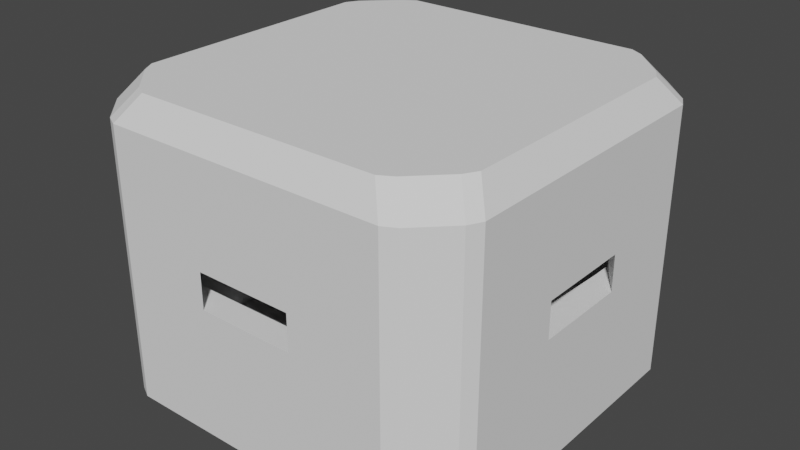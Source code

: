 # Source: 1x1_Bunker.blend  (saved by Blender 2.93.21; exported with 4.5.12 LTS)
import bpy
from mathutils import Matrix  # noqa: F401  (used for matrix-valued properties, if any)

bpy.ops.wm.read_factory_settings(use_empty=True)
scene = bpy.context.scene
scene.name = 'Scene'

# ---- collections
col_collection = bpy.data.collections.new('Collection'); scene.collection.children.link(col_collection)

# ---- world
world_world = bpy.data.worlds.new('World'); scene.world = world_world
world_world.use_nodes = True; world_world.node_tree.nodes.clear()
_N = world_world.node_tree.nodes; _L = world_world.node_tree.links
n0 = _N.new('ShaderNodeOutputWorld'); n0.name = 'World Output'; n0.location = (300, 300)
n1 = _N.new('ShaderNodeBackground'); n1.name = 'Background'; n1.location = (10, 300)
n1.inputs[0].default_value = (0.05088, 0.05088, 0.05088, 1.0)
_L.new(n1.outputs[0], n0.inputs[0])
n0.is_active_output = True
world_world.color = (0.05088, 0.05088, 0.05088)
world_world.use_sun_shadow = False
world_world.sun_shadow_jitter_overblur = 0.0

# ---- meshes
me_cube = bpy.data.meshes.new('Cube')
me_cube.from_pydata([(0.8158, 0.8192, 0.1153), (0.8158, -0.8125, 0.1153), (-0.8158, 0.8192, 0.1153), (-0.8158, -0.8125, 0.1153), (0.8158, -0.8125, 0.6521), (0.8158, -0.8125, 0.8387), (-0.8158, -0.8125, 0.8387), (-0.8158, -0.8125, 0.6521), (-0.8158, 0.8192, 0.8387), (-0.8158, 0.8192, 0.6521), (0.8158, 0.8192, 0.8387), (0.8158, 0.8192, 0.6521), (-0.4033, -0.8639, 0.1153), (0.4033, -0.8639, 0.1153), (0.4033, 0.8706, 0.1153), (-0.4033, 0.8706, 0.1153), (0.4033, -0.8639, 0.6521), (-0.4033, -0.8639, 0.6521), (0.4033, -0.8639, 0.8387), (-0.4033, -0.8639, 0.8387), (-0.4033, 0.8706, 0.5184), (0.4033, 0.8706, 0.5184), (-0.4033, 0.8706, 0.9214), (0.4033, 0.8706, 0.9214), (-0.1344, -0.8639, 0.1153), (0.1344, -0.8639, 0.1153), (0.1116, 0.7141, 0.1153), (-0.1116, 0.7141, 0.1153), (0.1344, -0.8639, 0.6521), (-0.1344, -0.8639, 0.6521), (0.1344, -0.8639, 0.8387), (-0.1344, -0.8639, 0.8387), (-0.1344, 0.8706, 0.9806), (0.1344, 0.8706, 0.9806), (-0.2354, -1.0, 0.8387), (1.0, 0.4956, 0.6521), (1.0, 0.4956, 0.8387), (-0.07847, -1.0, 0.8387), (-0.2354, -1.0, 0.6521), (1.0, -0.5075, 0.6521), (1.0, -0.5075, 0.8387), (-0.5062, -1.0, 0.6521), (-1.0, -0.5075, 0.6521), (-1.0, -0.5075, 0.8387), (0.2354, -1.0, 0.6521), (0.07847, -1.0, 0.6521), (-1.0, 0.4956, 0.6521), (-1.0, 0.4956, 0.8387), (0.3348, 1.0, 0.5184), (-0.3348, 1.0, 0.9214), (-0.3348, 1.0, 0.5184), (0.3348, 1.0, 0.9214), (0.1116, 1.0, 0.9806), (-0.1116, 1.0, 0.9806), (0.2354, -1.0, 0.8387), (0.5062, -1.0, 0.6521), (0.5062, -1.0, 0.8387), (0.07847, -1.0, 0.8387), (-0.07847, -1.0, 0.6521), (-0.5062, -1.0, 0.8387), (-0.7357, -1.0, -0.01408), (-1.0, -0.7357, -0.01408), (-1.0, 0.7357, -0.01408), (-0.7357, 1.0, 0.03735), (-0.7471, 1.0, -0.01408), (1.0, -0.7357, -0.01408), (0.7357, -1.0, -0.01408), (0.7357, 1.0, 0.03735), (1.0, 0.7357, -0.01408), (0.7471, 1.0, -0.01408), (-0.8672, -0.4303, 0.8387), (-0.8672, -0.4303, 0.6521), (-1.0, -0.2567, 0.6521), (-1.0, -0.2567, 0.8387), (-1.0, 0.2448, 0.6521), (-1.0, 0.2448, 0.8387), (-0.8672, 0.437, 0.8387), (-0.8672, 0.437, 0.6521), (0.4336, -0.8639, 0.6521), (0.4336, -0.8639, 0.8387), (-0.4336, -0.8639, 0.8387), (-0.4336, -0.8639, 0.6521), (0.2531, -1.0, 0.6521), (-0.2531, -1.0, 0.8387), (-0.2531, -1.0, 0.6521), (0.2531, -1.0, 0.8387), (0.8672, -0.4303, 0.6521), (0.8672, -0.4303, 0.8387), (0.8672, 0.437, 0.8387), (1.0, 0.2448, 0.8387), (1.0, -0.2567, 0.6521), (1.0, -0.2567, 0.8387), (1.0, 0.2448, 0.6521), (0.8672, 0.437, 0.6521), (-0.3348, 1.0, -0.01408), (0.3348, 1.0, -0.01408), (0.3348, 1.0, 0.05079), (0.3348, 0.9354, 0.1153), (0.3348, 1.0, 0.1799), (0.3982, 1.0, 0.103), (0.1116, 1.0, 0.05079), (0.1116, 0.9354, 0.1153), (-0.3348, 0.9354, 0.1153), (-0.3348, 1.0, 0.05079), (-0.3982, 1.0, 0.103), (-0.3348, 1.0, 0.1799), (-0.1116, 0.9354, 0.1153), (-0.1116, 1.0, 0.05079), (-0.8034, -0.9647, -0.01408), (-0.9647, -0.8034, -0.01408), (0.9647, -0.8034, -0.01408), (0.8034, -0.9647, -0.01408), (0.8034, 0.9647, 0.02733), (0.9647, 0.8034, -0.004056), (-0.9647, 0.8034, -0.004056), (-0.8034, 0.9647, 0.02733), (0.8672, 0.5291, 0.1153), (-0.8672, 0.5291, 0.1153), (-0.1116, 0.4306, 0.1153), (-1.0, 0.2981, 0.6521), (0.8672, 0.5291, 0.6521), (-0.8672, 0.5291, 0.6521), (0.3348, 0.4306, 0.1153), (0.1116, 0.4306, 0.1153), (1.0, 0.2981, 0.6521), (-0.3348, 0.4306, 0.1153), (0.8672, 0.3355, 0.1153), (-0.8672, 0.3355, 0.1153), (1.0, 0.1861, 0.6521), (-0.1116, 0.354, 0.1153), (-1.0, 0.1861, 0.6521), (0.8672, 0.3355, 0.6521), (-0.8672, 0.3355, 0.6521), (0.4377, 0.354, 0.1153), (0.1116, 0.354, 0.1153), (-0.4377, 0.354, 0.1153), (-0.1116, 0.354, 1.252), (-0.1116, 0.4306, 1.252), (0.4377, 0.354, 1.252), (0.3348, 0.4306, 1.252), (0.1116, 0.354, 1.252), (0.1116, 0.4306, 1.252), (-0.4377, 0.354, 1.252), (-0.3348, 0.4306, 1.252), (-0.4033, -0.8639, 1.252), (0.4033, 0.8706, 1.252), (-0.1344, -0.8639, 1.252), (0.1344, 0.8706, 1.252), (0.8158, -0.8125, 1.252), (-0.8158, -0.8125, 1.252), (-0.8158, 0.8192, 1.252), (0.8158, 0.8192, 1.252), (-0.4033, 0.8706, 1.252), (0.4033, -0.8639, 1.252), (0.1344, -0.8639, 1.252), (-0.1344, 0.8706, 1.252), (-1.0, 0.6558, 1.252), (0.8032, 0.9646, 1.252), (0.8032, -0.9646, 1.252), (1.0, -0.7353, 1.252), (0.6782, -1.0, 1.252), (-1.0, -0.6582, 1.252), (-0.9646, 0.8032, 1.252), (-0.8032, -0.9646, 1.252), (-1.0, 0.7353, 1.252), (-0.7353, -1.0, 1.252), (0.9646, -0.8032, 1.252), (1.0, -0.6782, 1.252), (0.7353, -1.0, 1.252), (-0.7353, 1.0, 1.252), (-1.0, -0.7353, 1.252), (1.0, 0.6642, 1.252), (-0.6678, -1.0, 1.252), (0.7353, 1.0, 1.252), (0.9646, 0.8032, 1.252), (-0.8032, 0.9646, 1.252), (1.0, 0.7353, 1.252), (-0.9646, -0.8032, 1.252)], [], [(56, 160, 172, 59, 34, 37, 57, 54), (95, 94, 103, 107, 100, 96), (106, 27, 26, 101), (65, 159, 166, 110), (36, 171, 167, 40), (43, 161, 156, 47), (133, 13, 1, 126), (12, 3, 7, 17), (5, 4, 78, 79), (14, 0, 11, 21), (21, 11, 10, 23), (117, 2, 9, 121), (47, 46, 74, 75), (126, 1, 4, 131), (128, 131, 4, 39), (4, 5, 87, 86), (5, 10, 36, 40), (35, 36, 89, 92), (6, 59, 83, 80), (16, 44, 55, 4), (6, 19, 34, 59), (119, 121, 9, 46), (8, 6, 43, 47), (6, 7, 71, 70), (54, 18, 5, 56), (19, 31, 37, 34), (38, 17, 7, 41), (28, 45, 44, 16), (9, 20, 22, 8), (63, 169, 173, 67, 99, 98, 48, 51, 52, 53, 49, 50, 105, 104), (2, 15, 20, 9), (96, 99, 67, 69, 95), (1, 13, 16, 4), (24, 12, 17, 29), (127, 3, 12, 135), (134, 25, 13, 133), (135, 12, 24, 129), (129, 24, 25, 134), (13, 25, 28, 16), (25, 24, 29, 28), (33, 32, 53, 52), (23, 33, 52, 51), (32, 22, 49, 53), (102, 15, 27, 106), (58, 29, 17, 38), (45, 28, 29, 58), (57, 30, 18, 54), (31, 30, 57, 37), (49, 22, 20, 50), (104, 103, 94, 64, 63), (50, 20, 15, 102, 105), (48, 21, 23, 51), (62, 164, 162, 114), (67, 173, 157, 112), (115, 175, 169, 63), (113, 174, 176, 68), (62, 114, 115, 63, 64), (67, 112, 113, 68, 69), (109, 177, 170, 61), (70, 71, 72, 73), (77, 76, 75, 74), (43, 6, 70, 73), (42, 43, 73, 72), (7, 42, 72, 71), (8, 47, 75, 76), (9, 8, 76, 77), (46, 9, 77, 74), (81, 80, 83, 84), (79, 78, 82, 85), (55, 56, 85, 82), (41, 7, 81, 84), (56, 5, 79, 85), (7, 6, 80, 81), (4, 55, 82, 78), (59, 41, 84, 83), (90, 86, 87, 91), (89, 88, 93, 92), (10, 11, 93, 88), (40, 39, 90, 91), (39, 4, 86, 90), (36, 10, 88, 89), (11, 35, 92, 93), (5, 40, 91, 87), (98, 97, 14, 21, 48), (96, 97, 98, 99), (102, 103, 104, 105), (96, 100, 101, 97), (102, 106, 107, 103), (100, 107, 106, 101), (101, 26, 14, 97), (62, 64, 94, 95, 69, 68, 65, 110, 111, 66, 60, 108, 109, 61), (111, 158, 168, 66), (60, 165, 163, 108), (27, 118, 123, 26), (15, 125, 118, 27), (26, 123, 122, 14), (2, 117, 125, 15), (130, 132, 121, 119), (35, 11, 120, 124), (0, 116, 120, 11), (127, 117, 121, 132), (14, 122, 116, 0), (3, 127, 132, 7), (42, 7, 132, 130), (129, 134, 140, 136), (118, 125, 143, 137), (134, 133, 138, 140), (117, 127, 135, 125), (124, 120, 131, 128), (116, 126, 131, 120), (122, 133, 126, 116), (125, 135, 142, 143), (122, 123, 141, 139), (135, 129, 136, 142), (123, 118, 137, 141), (133, 122, 139, 138), (30, 31, 146, 154), (18, 30, 154, 153), (32, 33, 147, 155), (22, 32, 155, 152), (33, 23, 145, 147), (8, 22, 152, 150), (31, 19, 144, 146), (5, 18, 153, 148), (19, 6, 149, 144), (23, 10, 151, 145), (6, 8, 150, 149), (10, 5, 148, 151), (163, 177, 109, 108), (166, 158, 111, 110), (172, 165, 60, 66, 168, 160, 56, 55, 44, 45, 58, 38, 41, 59), (156, 164, 62, 61, 170, 161, 43, 42, 130, 119, 46, 47), (157, 174, 113, 112), (162, 175, 115, 114), (167, 159, 65, 68, 176, 171, 36, 35, 124, 128, 39, 40), (155, 147, 145, 151, 173, 169, 150, 152), (151, 148, 159, 167, 171, 176), (154, 146, 144, 149, 165, 172, 160, 168, 148, 153), (149, 150, 164, 156, 161, 170), (162, 164, 150, 169, 175), (170, 177, 163, 165, 149), (168, 158, 166, 159, 148), (157, 173, 151, 176, 174), (139, 141, 137, 143, 142, 136, 140, 138)])
_uv = me_cube.uv_layers.new(name='UVMap')
_uv.uv.foreach_set('vector', [0.7531, 0.6002, 0.8391, 0.8069, 0.1661, 0.8069, 0.2469, 0.6002, 0.3823, 0.6002, 0.4608, 0.6002, 0.5392, 0.6002, 0.6177, 0.6002, 0.6674, 0.1738, 0.3326, 0.1738, 0.3326, 0.2063, 0.4442, 0.2063, 0.5558, 0.2063, 0.6674, 0.2063, 0.4442, 0.9412, 0.4442, 0.8305, 0.5558, 0.8305, 0.5558, 0.9412, 0.1056, 0.1738, 0.1058, 0.8069, 0.07184, 0.8069, 0.07173, 0.1738, 0.7212, 0.6002, 0.8055, 0.8069, 0.1343, 0.8069, 0.2197, 0.6002, 0.2197, 0.6002, 0.1443, 0.8069, 0.8013, 0.8069, 0.7212, 0.6002, 0.7189, 0.6504, 0.7016, 0.04151, 0.9079, 0.06721, 0.9336, 0.6412, 0.2983, 0.2385, 0.09208, 0.2385, 0.09208, 0.5069, 0.2983, 0.5069, 0.9079, 0.6002, 0.9079, 0.5069, 0.7168, 0.5069, 0.7168, 0.6002, 0.7016, 0.2385, 0.9079, 0.2385, 0.9079, 0.5069, 0.7016, 0.4401, 0.7016, 0.4401, 0.9079, 0.5069, 0.9079, 0.6002, 0.7016, 0.6416, 0.738, 0.2385, 0.883, 0.2385, 0.883, 0.5069, 0.738, 0.5069, 0.7212, 0.6002, 0.7212, 0.5069, 0.5959, 0.5069, 0.5959, 0.6002, 0.6412, 0.2385, 0.06721, 0.2385, 0.06721, 0.5069, 0.6412, 0.5069, 1.0, 0.5665, 0.9336, 0.6412, 0.9079, 0.06721, 1.0, 0.2197, 0.06721, 0.5069, 0.06721, 0.6002, 0.2583, 0.6002, 0.2583, 0.5069, 0.9079, 0.06721, 0.9079, 0.883, 1.0, 0.7212, 1.0, 0.2197, 0.7212, 0.5069, 0.7212, 0.6002, 0.5959, 0.6002, 0.5959, 0.5069, 0.09208, 0.06721, 0.2469, -0.02656, 0.3734, -0.02656, 0.2832, 0.04151, 0.7016, 0.04151, 0.6177, -0.02656, 0.7531, -0.02656, 0.9079, 0.06721, 0.09208, 0.06721, 0.2983, 0.04151, 0.3823, -0.02656, 0.2469, -0.02656, -1.061e-05, 0.6225, 0.06638, 0.738, 0.09208, 0.883, -1.061e-05, 0.7212, 0.09208, 0.883, 0.09208, 0.06721, -1.061e-05, 0.2197, -1.061e-05, 0.7212, 0.06721, 0.6002, 0.06721, 0.5069, 0.2583, 0.5069, 0.2583, 0.6002, 0.6177, -0.02656, 0.7016, 0.04151, 0.9079, 0.06721, 0.7531, -0.02656, 0.2983, 0.04151, 0.4328, 0.04151, 0.4608, -0.02656, 0.3823, -0.02656, 0.3823, -0.02656, 0.2983, 0.04151, 0.09208, 0.06721, 0.2469, -0.02656, 0.5672, 0.04151, 0.5392, -0.02656, 0.6177, -0.02656, 0.7016, 0.04151, 0.09208, 0.5069, 0.2983, 0.4401, 0.2983, 0.6416, 0.09208, 0.6002, 0.1321, 0.1996, 0.1323, 0.8069, 0.8676, 0.8069, 0.8678, 0.1996, 0.6991, 0.2324, 0.6674, 0.2708, 0.6674, 0.4401, 0.6674, 0.6416, 0.5558, 0.6712, 0.4442, 0.6712, 0.3326, 0.6416, 0.3326, 0.4401, 0.3326, 0.2708, 0.3009, 0.2324, 0.09208, 0.2385, 0.2983, 0.2385, 0.2983, 0.4401, 0.09208, 0.5069, 0.6674, 0.2063, 0.6991, 0.2324, 0.8678, 0.1996, 0.8735, 0.1738, 0.6674, 0.1738, 0.9079, 0.2385, 0.7016, 0.2385, 0.7016, 0.5069, 0.9079, 0.5069, 0.4328, 0.2385, 0.2983, 0.2385, 0.2983, 0.5069, 0.4328, 0.5069, 0.06638, 0.6412, 0.09208, 0.06721, 0.2983, 0.04151, 0.2811, 0.6504, 0.5558, 0.6504, 0.5672, 0.04151, 0.7016, 0.04151, 0.7189, 0.6504, 0.2811, 0.6504, 0.2983, 0.04151, 0.4328, 0.04151, 0.4442, 0.6504, 0.4442, 0.6504, 0.4328, 0.04151, 0.5672, 0.04151, 0.5558, 0.6504, 0.7016, 0.2385, 0.5672, 0.2385, 0.5672, 0.5069, 0.7016, 0.5069, 0.5672, 0.2385, 0.4328, 0.2385, 0.4328, 0.5069, 0.5672, 0.5069, 0.5672, 0.9087, 0.4328, 0.9087, 0.4442, 0.9734, 0.5558, 0.9734, 0.7016, 0.9087, 0.5672, 0.9087, 0.5558, 0.9734, 0.6674, 0.9734, 0.4328, 0.9087, 0.2983, 0.9087, 0.3326, 0.9734, 0.4442, 0.9734, 0.3326, 0.9412, 0.2983, 0.9087, 0.4442, 0.8305, 0.4442, 0.9412, 0.4608, -0.02656, 0.4328, 0.04151, 0.2983, 0.04151, 0.3823, -0.02656, 0.5392, -0.02656, 0.5672, 0.04151, 0.4328, 0.04151, 0.4608, -0.02656, 0.5392, -0.02656, 0.5672, 0.04151, 0.7016, 0.04151, 0.6177, -0.02656, 0.4328, 0.04151, 0.5672, 0.04151, 0.5392, -0.02656, 0.4608, -0.02656, 0.9734, 0.6416, 0.9087, 0.6416, 0.9087, 0.4401, 0.9734, 0.4401, 0.3009, 0.2324, 0.3326, 0.2063, 0.3326, 0.1738, 0.1264, 0.1738, 0.1321, 0.1996, 0.9734, 0.4401, 0.9087, 0.4401, 0.9087, 0.2385, 0.9412, 0.2385, 0.9734, 0.2708, 0.9734, 0.4401, 0.9087, 0.4401, 0.9087, 0.6416, 0.9734, 0.6416, 0.8413, 0.1738, 0.8411, 0.8069, 0.875, 0.8069, 0.8752, 0.1788, 0.8678, 0.1996, 0.8676, 0.8069, 0.9016, 0.8069, 0.9017, 0.1945, 0.09828, 0.1945, 0.09838, 0.8069, 0.1323, 0.8069, 0.1321, 0.1996, 0.8752, 0.1788, 0.875, 0.8069, 0.8411, 0.8069, 0.8413, 0.1738, -1.061e-05, 0.1738, 0.01763, 0.1788, 0.09828, 0.1945, 0.1321, 0.1996, 0.1264, 0.1738, 0.8678, 0.1996, 0.9017, 0.1945, 0.9823, 0.1788, 1.0, 0.1738, 0.8735, 0.1738, 0.07173, 0.1738, 0.07183, 0.8069, 0.1058, 0.8069, 0.1056, 0.1738, 0.2583, 0.6002, 0.2583, 0.5069, 0.3451, 0.5069, 0.3451, 0.6002, 0.6919, 0.5069, 0.6919, 0.6002, 0.5959, 0.6002, 0.5959, 0.5069, -1.061e-05, 0.2197, 0.09208, 0.06721, 0.06638, 0.2583, -1.061e-05, 0.3451, 0.2197, 0.5069, 0.2197, 0.6002, 0.3451, 0.6002, 0.3451, 0.5069, 0.09208, 0.06721, -1.061e-05, 0.2197, -1.061e-05, 0.3451, 0.06638, 0.2583, 0.09208, 0.883, -1.061e-05, 0.7212, -1.061e-05, 0.5959, 0.06638, 0.6919, 0.883, 0.5069, 0.883, 0.6002, 0.6919, 0.6002, 0.6919, 0.5069, -1.061e-05, 0.7212, 0.09208, 0.883, 0.06638, 0.6919, -1.061e-05, 0.5959, 0.2832, 0.5069, 0.2832, 0.6002, 0.3734, 0.6002, 0.3734, 0.5069, 0.7168, 0.6002, 0.7168, 0.5069, 0.6265, 0.5069, 0.6265, 0.6002, 0.7531, 0.5069, 0.7531, 0.6002, 0.6265, 0.6002, 0.6265, 0.5069, 0.2469, -0.02656, 0.09208, 0.06721, 0.2832, 0.04151, 0.3734, -0.02656, 0.7531, -0.02656, 0.9079, 0.06721, 0.7168, 0.04151, 0.6265, -0.02656, 0.09208, 0.5069, 0.09208, 0.6002, 0.2832, 0.6002, 0.2832, 0.5069, 0.9079, 0.06721, 0.7531, -0.02656, 0.6265, -0.02656, 0.7168, 0.04151, 0.2469, 0.6002, 0.2469, 0.5069, 0.3734, 0.5069, 0.3734, 0.6002, 0.3451, 0.5069, 0.2583, 0.5069, 0.2583, 0.6002, 0.3451, 0.6002, 0.5959, 0.6002, 0.6919, 0.6002, 0.6919, 0.5069, 0.5959, 0.5069, 0.883, 0.6002, 0.883, 0.5069, 0.6919, 0.5069, 0.6919, 0.6002, 0.2197, 0.6002, 0.2197, 0.5069, 0.3451, 0.5069, 0.3451, 0.6002, 1.0, 0.2197, 0.9079, 0.06721, 0.9336, 0.2583, 1.0, 0.3451, 1.0, 0.7212, 0.9079, 0.883, 0.9336, 0.6919, 1.0, 0.5959, 0.9079, 0.883, 1.0, 0.7212, 1.0, 0.5959, 0.9336, 0.6919, 0.9079, 0.06721, 1.0, 0.2197, 1.0, 0.3451, 0.9336, 0.2583, 0.9734, 0.2708, 0.9412, 0.2385, 0.9087, 0.2385, 0.9087, 0.4401, 0.9734, 0.4401, 0.9734, 0.2063, 0.9412, 0.2385, 0.9734, 0.2708, 0.9734, 0.2324, 0.9412, 0.2385, 0.9734, 0.2063, 0.9734, 0.2324, 0.9734, 0.2708, 0.6674, 0.9734, 0.5558, 0.9734, 0.5558, 0.9412, 0.6674, 0.9412, 0.3326, 0.2385, 0.4442, 0.2385, 0.4442, 0.2063, 0.3326, 0.2063, 0.5558, 0.2063, 0.4442, 0.2063, 0.4442, 0.2385, 0.5558, 0.2385, 0.5558, 0.9412, 0.5558, 0.8305, 0.7016, 0.9087, 0.6674, 0.9412, -1.061e-05, 0.8413, 0.1264, 0.9734, 0.3326, 0.9734, 0.6674, 0.9734, 0.8735, 0.9734, 1.0, 0.8413, 1.0, 0.1056, 0.9824, 0.07173, 0.9017, -0.008923, 0.8678, -0.02656, 0.1321, -0.02656, 0.09828, -0.008923, 0.01763, 0.07173, -1.061e-05, 0.1056, 0.9017, 0.1738, 0.9016, 0.8069, 0.8676, 0.8069, 0.8678, 0.1738, 0.1321, 0.1738, 0.1323, 0.8069, 0.09839, 0.8069, 0.09828, 0.1738, 0.4442, 0.8305, 0.4442, 0.6887, 0.5558, 0.6887, 0.5558, 0.8305, 0.2983, 0.9087, 0.3326, 0.6887, 0.4442, 0.6887, 0.4442, 0.8305, 0.5558, 0.8305, 0.5558, 0.6887, 0.6674, 0.6887, 0.7016, 0.9087, 0.09208, 0.883, 0.06638, 0.738, 0.3326, 0.6887, 0.2983, 0.9087, -1.061e-05, 0.5665, 0.06638, 0.6412, 0.06638, 0.738, -1.061e-05, 0.6225, 1.0, 0.7212, 0.9079, 0.883, 0.9336, 0.738, 1.0, 0.6225, 0.883, 0.2385, 0.738, 0.2385, 0.738, 0.5069, 0.883, 0.5069, 0.6412, 0.2385, 0.738, 0.2385, 0.738, 0.5069, 0.6412, 0.5069, 0.7016, 0.9087, 0.6674, 0.6887, 0.9336, 0.738, 0.9079, 0.883, 0.06721, 0.2385, 0.6412, 0.2385, 0.6412, 0.5069, 0.06721, 0.5069, -1.061e-05, 0.2197, 0.09208, 0.06721, 0.06638, 0.6412, -1.061e-05, 0.5665, 0.4442, 0.2385, 0.5558, 0.2385, 0.5558, 0.8069, 0.4442, 0.8069, 0.4442, 0.2385, 0.3326, 0.2385, 0.3326, 0.8069, 0.4442, 0.8069, 0.5558, 0.2385, 0.7189, 0.2385, 0.7189, 0.8069, 0.5558, 0.8069, 0.06638, 0.738, 0.06638, 0.6412, 0.2811, 0.6504, 0.3326, 0.6887, 1.0, 0.6225, 0.9336, 0.738, 0.9336, 0.6412, 1.0, 0.5665, 0.738, 0.2385, 0.6412, 0.2385, 0.6412, 0.5069, 0.738, 0.5069, 0.6674, 0.6887, 0.7189, 0.6504, 0.9336, 0.6412, 0.9336, 0.738, 0.3326, 0.2385, 0.2811, 0.2385, 0.2811, 0.8069, 0.3326, 0.8069, 0.6674, 0.2385, 0.5558, 0.2385, 0.5558, 0.8069, 0.6674, 0.8069, 0.2811, 0.2385, 0.4442, 0.2385, 0.4442, 0.8069, 0.2811, 0.8069, 0.5558, 0.2385, 0.4442, 0.2385, 0.4442, 0.8069, 0.5558, 0.8069, 0.7189, 0.2385, 0.6674, 0.2385, 0.6674, 0.8069, 0.7189, 0.8069, 0.5672, 0.6002, 0.4328, 0.6002, 0.4328, 0.8069, 0.5672, 0.8069, 0.7016, 0.6002, 0.5672, 0.6002, 0.5672, 0.8069, 0.7016, 0.8069, 0.4328, 0.6712, 0.5672, 0.6712, 0.5672, 0.8069, 0.4328, 0.8069, 0.2983, 0.6416, 0.4328, 0.6712, 0.4328, 0.8069, 0.2983, 0.8069, 0.5672, 0.6712, 0.7016, 0.6416, 0.7016, 0.8069, 0.5672, 0.8069, 0.09208, 0.6002, 0.2983, 0.6416, 0.2983, 0.8069, 0.09208, 0.8069, 0.4328, 0.6002, 0.2983, 0.6002, 0.2983, 0.8069, 0.4328, 0.8069, 0.9079, 0.6002, 0.7016, 0.6002, 0.7016, 0.8069, 0.9079, 0.8069, 0.2983, 0.6002, 0.09208, 0.6002, 0.09208, 0.8069, 0.2983, 0.8069, 0.7016, 0.6416, 0.9079, 0.6002, 0.9079, 0.8069, 0.7016, 0.8069, 0.06721, 0.6002, 0.883, 0.6002, 0.883, 0.8069, 0.06721, 0.8069, 0.883, 0.6002, 0.06721, 0.6002, 0.06721, 0.8069, 0.883, 0.8069, 0.09839, 0.8069, 0.01769, 0.8069, 0.01763, 0.1738, 0.09828, 0.1738, 0.07184, 0.8069, -0.008855, 0.8069, -0.008923, 0.1738, 0.07173, 0.1738, 0.1661, 0.8069, 0.1323, 0.8069, 0.1321, 0.1738, 0.8678, 0.1738, 0.8676, 0.8069, 0.8391, 0.8069, 0.7531, 0.6002, 0.7531, 0.5069, 0.6177, 0.5069, 0.5392, 0.5069, 0.4608, 0.5069, 0.3823, 0.5069, 0.2469, 0.5069, 0.2469, 0.6002, 0.8013, 0.8069, 0.8411, 0.8069, 0.8413, 0.1738, 0.1056, 0.1738, 0.1058, 0.8069, 0.1443, 0.8069, 0.2197, 0.6002, 0.2197, 0.5069, 0.5665, 0.5069, 0.6225, 0.5069, 0.7212, 0.5069, 0.7212, 0.6002, 0.9557, 0.8069, 0.875, 0.8069, 0.8752, 0.1788, 0.9558, 0.1945, 0.875, 0.8069, 0.9557, 0.8069, 0.9558, 0.1945, 0.8752, 0.1788, 0.1343, 0.8069, 0.1058, 0.8069, 0.1056, 0.1738, 0.8413, 0.1738, 0.8411, 0.8069, 0.8055, 0.8069, 0.7212, 0.6002, 0.7212, 0.5069, 0.6225, 0.5069, 0.5665, 0.5069, 0.2197, 0.5069, 0.2197, 0.6002, 0.4328, 0.9087, 0.5672, 0.9087, 0.7016, 0.9087, 0.9079, 0.883, 0.8676, 0.9734, 0.1323, 0.9734, 0.09208, 0.883, 0.2983, 0.9087, 0.9079, 0.883, 0.9079, 0.06721, 1.0, 0.1058, 1.0, 0.1343, 1.0, 0.8055, 1.0, 0.8411, 0.5672, 0.04151, 0.4328, 0.04151, 0.2983, 0.04151, 0.09208, 0.06721, 0.1323, -0.02656, 0.1661, -0.02656, 0.8391, -0.02656, 0.8676, -0.02656, 0.9079, 0.06721, 0.7016, 0.04151, 0.09208, 0.06721, 0.09208, 0.883, -1.061e-05, 0.8411, -1.061e-05, 0.8013, -1.061e-05, 0.1443, -1.061e-05, 0.1058, 0.01769, 0.875, -1.061e-05, 0.8411, 0.09208, 0.883, 0.1323, 0.9734, 0.09838, 0.9557, -1.061e-05, 0.1058, 0.01769, 0.07183, 0.09839, -0.008857, 0.1323, -0.02656, 0.09208, 0.06721, 0.8676, -0.02656, 0.9016, -0.008855, 0.9823, 0.07184, 1.0, 0.1058, 0.9079, 0.06721, 0.9016, 0.9557, 0.8676, 0.9734, 0.9079, 0.883, 1.0, 0.8411, 0.9823, 0.875, 0.6674, 0.6887, 0.5558, 0.6887, 0.4442, 0.6887, 0.3326, 0.6887, 0.2811, 0.6504, 0.4442, 0.6504, 0.5558, 0.6504, 0.7189, 0.6504])
me_cube.use_remesh_fix_poles = True
me_cube.use_remesh_preserve_attributes = False
me_cube.update()
me_cube_002 = bpy.data.meshes.new('Cube.002')
me_cube_002.from_pydata([(-0.6525, -0.6584, 1.439), (-0.8672, -0.8639, 1.324), (-0.6525, 0.6465, 1.439), (-0.8672, 0.8706, 1.324), (0.6525, -0.6584, 1.439), (0.8672, -0.8639, 1.324), (0.6525, 0.6465, 1.439), (0.8672, 0.8706, 1.324), (-0.3034, 0.6465, 1.439), (0.3034, 0.6465, 1.439), (0.4033, 0.8706, 1.324), (-0.4033, 0.8706, 1.324), (0.3034, -0.6584, 1.439), (-0.3034, -0.6584, 1.439), (-0.4033, -0.8639, 1.324), (0.4033, -0.8639, 1.324), (-0.1011, 0.6465, 1.439), (0.1011, 0.6465, 1.439), (0.1344, 0.8706, 1.324), (-0.1344, 0.8706, 1.324), (0.1011, -0.6584, 1.439), (-0.1011, -0.6584, 1.439), (-0.1344, -0.8639, 1.324), (0.1344, -0.8639, 1.324), (-0.9062, -0.6408, 1.513), (-0.6408, -0.9062, 1.513), (-0.7352, -1.0, 1.38), (-1.0, -0.7352, 1.38), (-0.6408, 0.9062, 1.513), (-0.9062, 0.6408, 1.513), (-0.7352, 1.0, 1.38), (-1.0, 0.7352, 1.38), (0.6408, -0.9062, 1.513), (0.9062, -0.6408, 1.513), (1.0, -0.7352, 1.38), (0.7352, -1.0, 1.38), (0.9062, 0.6408, 1.513), (0.6408, 0.9062, 1.513), (1.0, 0.7352, 1.38), (0.7352, 1.0, 1.38), (-0.9646, -0.8032, 1.38), (-0.8032, -0.9646, 1.38), (-0.869, -0.7068, 1.513), (-0.7068, -0.869, 1.513), (0.8032, -0.9646, 1.38), (0.9646, -0.8032, 1.38), (0.7068, -0.869, 1.513), (0.869, -0.7068, 1.513), (0.869, 0.7068, 1.513), (0.7068, 0.869, 1.513), (0.8032, 0.9646, 1.38), (0.9646, 0.8032, 1.38), (-0.7068, 0.869, 1.513), (-0.869, 0.7068, 1.513), (-0.9646, 0.8032, 1.38), (-0.8032, 0.9646, 1.38), (-0.1116, 0.2698, 1.473), (-0.1116, 0.4306, 1.473), (0.3348, 0.2698, 1.473), (0.3348, 0.4306, 1.473), (0.1116, 0.2698, 1.473), (0.1116, 0.4306, 1.473), (-0.3348, 0.2698, 1.473), (-0.3348, 0.4306, 1.473), (-0.4033, -0.8639, 1.252), (0.4033, 0.8706, 1.252), (-0.1344, -0.8639, 1.252), (0.1344, 0.8706, 1.252), (0.8672, -0.8639, 1.252), (-0.8672, -0.8639, 1.252), (-0.8672, 0.8706, 1.252), (0.8672, 0.8706, 1.252), (-0.4033, 0.8706, 1.252), (0.4033, -0.8639, 1.252), (0.1344, -0.8639, 1.252), (-0.1344, 0.8706, 1.252), (-1.0, 0.6558, 1.252), (0.8032, 0.9646, 1.252), (0.8032, -0.9646, 1.252), (1.0, -0.7353, 1.252), (0.6782, -1.0, 1.252), (-1.0, -0.6582, 1.252), (-0.9646, 0.8032, 1.252), (-0.8032, -0.9646, 1.252), (-1.0, 0.7353, 1.252), (-0.7353, -1.0, 1.252), (0.9646, -0.8032, 1.252), (1.0, -0.6782, 1.252), (0.7353, -1.0, 1.252), (-0.7353, 1.0, 1.252), (-1.0, -0.7353, 1.252), (1.0, 0.6642, 1.252), (-0.6678, -1.0, 1.252), (0.7353, 1.0, 1.252), (0.9646, 0.8032, 1.252), (-0.8032, 0.9646, 1.252), (1.0, 0.7353, 1.252), (-0.9646, -0.8032, 1.252)], [], [(32, 25, 26, 35), (24, 29, 31, 27), (26, 85, 92), (34, 79, 87), (36, 33, 34, 38), (28, 37, 39, 30), (31, 84, 76), (8, 13, 0, 2), (71, 68, 5, 7), (69, 70, 3, 1), (65, 71, 7, 10), (0, 1, 3, 2), (9, 10, 7, 6), (6, 7, 5, 4), (13, 14, 1, 0), (64, 69, 1, 14), (68, 73, 15, 5), (66, 64, 14, 22), (4, 5, 15, 12), (21, 22, 14, 13), (2, 3, 11, 8), (17, 18, 10, 9), (70, 72, 11, 3), (67, 65, 10, 18), (6, 4, 12, 9), (16, 21, 13, 8), (9, 12, 20, 17), (17, 20, 21, 16), (72, 75, 19, 11), (75, 67, 18, 19), (8, 11, 19, 16), (16, 19, 18, 17), (12, 15, 23, 20), (20, 23, 22, 21), (73, 74, 23, 15), (74, 66, 22, 23), (24, 27, 40, 42), (32, 35, 44, 46), (36, 48, 49, 37, 28, 52, 53, 29, 24, 42, 43, 25, 32, 46, 47, 33), (43, 41, 26, 25), (47, 45, 34, 33), (36, 38, 51, 48), (49, 50, 39, 37), (28, 30, 55, 52), (53, 54, 31, 29), (41, 43, 42, 40), (40, 97, 83, 41), (45, 47, 46, 44), (44, 78, 86, 45), (51, 94, 77, 50), (50, 49, 48, 51), (55, 95, 82, 54), (54, 53, 52, 55), (57, 56, 60, 61), (63, 62, 56, 57), (61, 60, 58, 59), (87, 91, 38, 34), (77, 93, 39, 50), (88, 78, 44, 35), (90, 97, 40, 27), (92, 80, 35, 26), (80, 88, 35), (93, 89, 30, 39), (76, 81, 27, 31), (81, 90, 27), (82, 84, 31, 54), (89, 95, 55, 30), (96, 94, 51, 38), (83, 85, 26, 41), (91, 96, 38), (86, 79, 34, 45)])
_uv = me_cube_002.uv_layers.new(name='UVMap')
_uv.uv.foreach_set('vector', [0.8204, 0.5723, 0.1795, 0.5723, 0.1323, 0.506, 0.8676, 0.506, 0.1864, 0.5723, 0.8272, 0.5723, 0.8744, 0.506, 0.1392, 0.506, 0.1323, 0.506, 0.1323, 0.4419, 0.1661, 0.4419, 0.1392, 0.506, 0.1391, 0.4419, 0.1677, 0.4419, 0.8272, 0.5723, 0.1864, 0.5723, 0.1392, 0.506, 0.8744, 0.506, 0.1795, 0.5723, 0.8204, 0.5723, 0.8676, 0.506, 0.1323, 0.506, 0.8744, 0.506, 0.8744, 0.4419, 0.8347, 0.4419, 0.3482, 0.83, 0.3482, 0.1776, 0.1737, 0.1776, 0.1737, 0.83, 0.9421, 0.4419, 0.07486, 0.4419, 0.07486, 0.4781, 0.9421, 0.4781, 0.07486, 0.4419, 0.9421, 0.4419, 0.9421, 0.4781, 0.07486, 0.4781, 0.7016, 0.4419, 0.9336, 0.4419, 0.9336, 0.4781, 0.7016, 0.4781, 0.1737, 0.1776, 0.06635, 0.07486, 0.06635, 0.9421, 0.1737, 0.83, 0.6517, 0.83, 0.7016, 0.9421, 0.9336, 0.9421, 0.8262, 0.83, 0.8262, 0.83, 0.9336, 0.9421, 0.9336, 0.07486, 0.8262, 0.1776, 0.3482, 0.1776, 0.2983, 0.07486, 0.06635, 0.07486, 0.1737, 0.1776, 0.2983, 0.4419, 0.06635, 0.4419, 0.06635, 0.4781, 0.2983, 0.4781, 0.9336, 0.4419, 0.7016, 0.4419, 0.7016, 0.4781, 0.9336, 0.4781, 0.4327, 0.4419, 0.2983, 0.4419, 0.2983, 0.4781, 0.4327, 0.4781, 0.8262, 0.1776, 0.9336, 0.07486, 0.7016, 0.07486, 0.6517, 0.1776, 0.4494, 0.1776, 0.4327, 0.07486, 0.2983, 0.07486, 0.3482, 0.1776, 0.1737, 0.83, 0.06635, 0.9421, 0.2983, 0.9421, 0.3482, 0.83, 0.5505, 0.83, 0.5672, 0.9421, 0.7016, 0.9421, 0.6517, 0.83, 0.06635, 0.4419, 0.2983, 0.4419, 0.2983, 0.4781, 0.06635, 0.4781, 0.5672, 0.4419, 0.7016, 0.4419, 0.7016, 0.4781, 0.5672, 0.4781, 0.8262, 0.83, 0.8262, 0.1776, 0.6517, 0.1776, 0.6517, 0.83, 0.4494, 0.83, 0.4494, 0.1776, 0.3482, 0.1776, 0.3482, 0.83, 0.6517, 0.83, 0.6517, 0.1776, 0.5505, 0.1776, 0.5505, 0.83, 0.5505, 0.83, 0.5505, 0.1776, 0.4494, 0.1776, 0.4494, 0.83, 0.2983, 0.4419, 0.4327, 0.4419, 0.4327, 0.4781, 0.2983, 0.4781, 0.4327, 0.4419, 0.5672, 0.4419, 0.5672, 0.4781, 0.4327, 0.4781, 0.3482, 0.83, 0.2983, 0.9421, 0.4327, 0.9421, 0.4494, 0.83, 0.4494, 0.83, 0.4327, 0.9421, 0.5672, 0.9421, 0.5505, 0.83, 0.6517, 0.1776, 0.7016, 0.07486, 0.5672, 0.07486, 0.5505, 0.1776, 0.5505, 0.1776, 0.5672, 0.07486, 0.4327, 0.07486, 0.4494, 0.1776, 0.7016, 0.4419, 0.5672, 0.4419, 0.5672, 0.4781, 0.7016, 0.4781, 0.5672, 0.4419, 0.4327, 0.4419, 0.4327, 0.4781, 0.5672, 0.4781, 0.04688, 0.1864, -4.244e-05, 0.1392, 0.01767, 0.1052, 0.06544, 0.1534, 0.8204, 0.05371, 0.8676, 0.006788, 0.9015, 0.0245, 0.8534, 0.07227, 0.953, 0.8272, 0.9345, 0.8602, 0.8534, 0.9413, 0.8204, 0.9599, 0.1795, 0.9599, 0.1466, 0.9413, 0.06544, 0.8602, 0.04688, 0.8272, 0.04688, 0.1864, 0.06544, 0.1534, 0.1466, 0.07227, 0.1795, 0.05371, 0.8204, 0.05371, 0.8534, 0.07227, 0.9345, 0.1534, 0.953, 0.1864, 0.1466, 0.07227, 0.09837, 0.0245, 0.1323, 0.006788, 0.1795, 0.05371, 0.9345, 0.1534, 0.9822, 0.1052, 1.0, 0.1392, 0.953, 0.1864, 0.953, 0.8272, 1.0, 0.8744, 0.9822, 0.9084, 0.9345, 0.8602, 0.8534, 0.9413, 0.9015, 0.9891, 0.8676, 1.007, 0.8204, 0.9599, 0.1795, 0.9599, 0.1323, 1.007, 0.09837, 0.9891, 0.1466, 0.9413, 0.06544, 0.8602, 0.01767, 0.9084, -4.244e-05, 0.8744, 0.04688, 0.8272, 0.09837, 0.0245, 0.1466, 0.07227, 0.06544, 0.1534, 0.01767, 0.1052, 0.01767, 0.506, 0.01766, 0.4419, 0.09836, 0.4419, 0.09837, 0.506, 0.9822, 0.1052, 0.9345, 0.1534, 0.8534, 0.07227, 0.9015, 0.0245, 0.0245, 0.506, 0.0245, 0.4419, 0.1052, 0.4419, 0.1052, 0.506, 0.9084, 0.506, 0.9084, 0.4419, 0.9891, 0.4419, 0.9891, 0.506, 0.9015, 0.9891, 0.8534, 0.9413, 0.9345, 0.8602, 0.9822, 0.9084, 0.9891, 0.506, 0.9891, 0.4419, 0.9084, 0.4419, 0.9084, 0.506, 0.01767, 0.9084, 0.06544, 0.8602, 0.1466, 0.9413, 0.09837, 0.9891, 0.4441, 0.7221, 0.4441, 0.6417, 0.5558, 0.6417, 0.5558, 0.7221, 0.3325, 0.7221, 0.3325, 0.6417, 0.4441, 0.6417, 0.4441, 0.7221, 0.5558, 0.7221, 0.5558, 0.6417, 0.6674, 0.6417, 0.6674, 0.7221, 0.1677, 0.4419, 0.8389, 0.4419, 0.8744, 0.506, 0.1392, 0.506, 0.9016, 0.4419, 0.8676, 0.4419, 0.8676, 0.506, 0.9015, 0.506, 0.8676, 0.4419, 0.9016, 0.4419, 0.9015, 0.506, 0.8676, 0.506, 0.1391, 0.4419, 0.1052, 0.4419, 0.1052, 0.506, 0.1392, 0.506, 0.1661, 0.4419, 0.839, 0.4419, 0.8676, 0.506, 0.1323, 0.506, 0.839, 0.4419, 0.8676, 0.4419, 0.8676, 0.506, 0.8676, 0.4419, 0.1323, 0.4419, 0.1323, 0.506, 0.8676, 0.506, 0.8347, 0.4419, 0.1777, 0.4419, 0.1392, 0.506, 0.8744, 0.506, 0.1777, 0.4419, 0.1391, 0.4419, 0.1392, 0.506, 0.9084, 0.4419, 0.8744, 0.4419, 0.8744, 0.506, 0.9084, 0.506, 0.1323, 0.4419, 0.09835, 0.4419, 0.09837, 0.506, 0.1323, 0.506, 0.8744, 0.4419, 0.9084, 0.4419, 0.9084, 0.506, 0.8744, 0.506, 0.09836, 0.4419, 0.1323, 0.4419, 0.1323, 0.506, 0.09837, 0.506, 0.8389, 0.4419, 0.8744, 0.4419, 0.8744, 0.506, 0.1052, 0.4419, 0.1391, 0.4419, 0.1392, 0.506, 0.1052, 0.506])
me_cube_002.use_remesh_fix_poles = True
me_cube_002.use_remesh_preserve_attributes = False
me_cube_002.update()

# ---- objects
ob_bunkerbase = bpy.data.objects.new('BunkerBase', me_cube)
ob_bunkertop = bpy.data.objects.new('BunkerTop', me_cube_002)

# ---- transforms, parenting, visibility, modifiers, constraints
ob_bunkerbase.location = (0.0, 0.0, 0.0)
ob_bunkertop.parent = ob_bunkerbase
ob_bunkertop.location = (0.0, 0.0, 0.0)

# ---- collection membership
col_collection.objects.link(ob_bunkerbase)
col_collection.objects.link(ob_bunkertop)

# ---- scene / render settings (as saved in the file)
scene.frame_start = 1; scene.frame_end = 250; scene.frame_set(1)
scene.render.engine = 'BLENDER_EEVEE_NEXT'
scene.cycles.use_denoising = False
scene.cycles.samples = 128
scene.cycles.sampling_pattern = 'TABULATED_SOBOL'
scene.cycles.use_adaptive_sampling = False
scene.cycles.use_light_tree = False
scene.view_settings.view_transform = 'Filmic'
bpy.context.view_layer.update()

# ---- added for rendering (the .blend has no active camera and no usable light): camera, sun
cam_auto = bpy.data.cameras.new('AutoCamera')
cam_auto.lens = 50.0
cam_auto.sensor_width = 36.0
cam_auto.clip_end = 1000.0
ob_auto_camera = bpy.data.objects.new('AutoCamera', cam_auto)
scene.collection.objects.link(ob_auto_camera)
ob_auto_camera.location = (2.97393, -3.56872, 3.12854)
ob_auto_camera.rotation_euler = (1.09748, -7.21219e-08, 0.694738)
scene.camera = ob_auto_camera
light_auto_sun = bpy.data.lights.new('AutoSun', 'SUN')
light_auto_sun.energy = 3.0
light_auto_sun.angle = 0.0523599
ob_auto_sun = bpy.data.objects.new('AutoSun', light_auto_sun)
scene.collection.objects.link(ob_auto_sun)
ob_auto_sun.rotation_euler = (0.872665, 0.174533, 0.523599)
bpy.context.view_layer.update()
